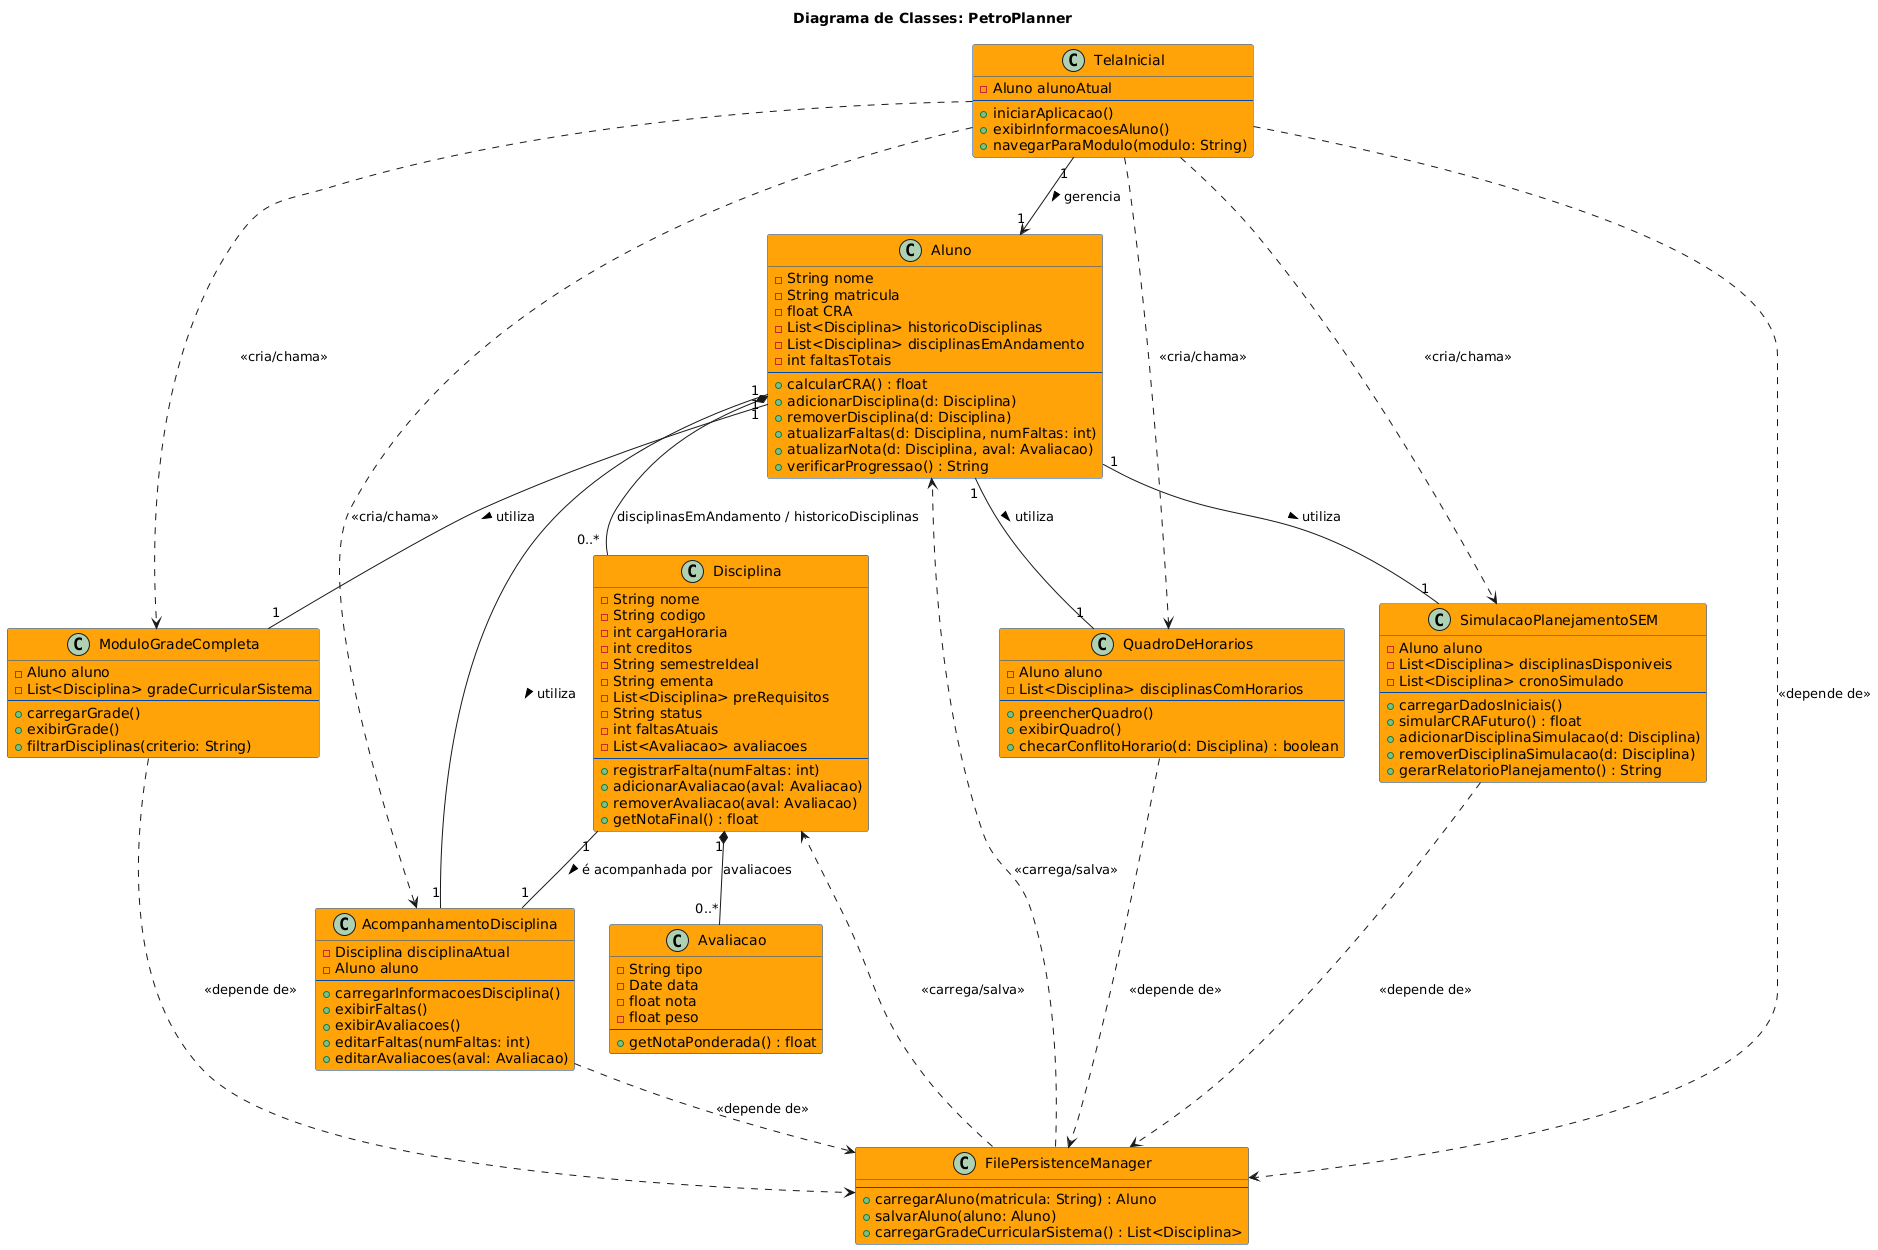

The diagram above was rendered by PlantUML. Its source (embedded in the PNG):
@startuml
' Definindo as cores para os elementos do diagrama de classes
skinparam class {
    BorderColor #004aad
    BackgroundColor #ffa308
    FontColor black
}
skinparam association {
    LineColor #004aad
    FontColor black
    ArrowColor #004aad
}
skinparam generalization {
    LineColor #004aad
    FontColor black
    ArrowColor #004aad
}
skinparam aggregation {
    LineColor #004aad
    FontColor black
    ArrowColor #004aad
}
skinparam composition {
    LineColor #004aad
    FontColor black
    ArrowColor #004aad
}
skinparam dependency {
    LineColor #004aad
    FontColor black
    ArrowColor #004aad
}
skinparam note {
    BackgroundColor #LightYellow
    BorderColor #DarkGray
    FontColor black
}

title Diagrama de Classes: PetroPlanner

' Classes de Entidade
class Aluno {
    - String nome
    - String matricula
    - float CRA
    - List<Disciplina> historicoDisciplinas
    - List<Disciplina> disciplinasEmAndamento
    - int faltasTotais
    --
    + calcularCRA() : float
    + adicionarDisciplina(d: Disciplina)
    + removerDisciplina(d: Disciplina)
    + atualizarFaltas(d: Disciplina, numFaltas: int)
    + atualizarNota(d: Disciplina, aval: Avaliacao)
    + verificarProgressao() : String
}

class Disciplina {
    - String nome
    - String codigo
    - int cargaHoraria
    - int creditos
    - String semestreIdeal
    - String ementa
    - List<Disciplina> preRequisitos
    - String status
    - int faltasAtuais
    - List<Avaliacao> avaliacoes
    --
    + registrarFalta(numFaltas: int)
    + adicionarAvaliacao(aval: Avaliacao)
    + removerAvaliacao(aval: Avaliacao)
    + getNotaFinal() : float
}

class Avaliacao {
    - String tipo
    - Date data
    - float nota
    - float peso
    --
    + getNotaPonderada() : float
}

' Classes de Módulos/Controle
class ModuloGradeCompleta {
    - Aluno aluno
    - List<Disciplina> gradeCurricularSistema
    --
    + carregarGrade()
    + exibirGrade()
    + filtrarDisciplinas(criterio: String)
}

class SimulacaoPlanejamentoSEM {
    - Aluno aluno
    - List<Disciplina> disciplinasDisponiveis
    - List<Disciplina> cronoSimulado
    --
    + carregarDadosIniciais()
    + simularCRAFuturo() : float
    + adicionarDisciplinaSimulacao(d: Disciplina)
    + removerDisciplinaSimulacao(d: Disciplina)
    + gerarRelatorioPlanejamento() : String
}

class QuadroDeHorarios {
    - Aluno aluno
    - List<Disciplina> disciplinasComHorarios
    --
    + preencherQuadro()
    + exibirQuadro()
    + checarConflitoHorario(d: Disciplina) : boolean
}

class AcompanhamentoDisciplina {
    - Disciplina disciplinaAtual
    - Aluno aluno
    --
    + carregarInformacoesDisciplina()
    + exibirFaltas()
    + exibirAvaliacoes()
    + editarFaltas(numFaltas: int)
    + editarAvaliacoes(aval: Avaliacao)
}

' Classe de Interface de Usuário
class TelaInicial {
    - Aluno alunoAtual
    --
    + iniciarAplicacao()
    + exibirInformacoesAluno()
    + navegarParaModulo(modulo: String)
}

' Classe de Persistência
class FilePersistenceManager {
    --
    + carregarAluno(matricula: String) : Aluno
    + salvarAluno(aluno: Aluno)
    + carregarGradeCurricularSistema() : List<Disciplina>
}

' Relacionamentos

' Composição/Agregação (Aluno possui Disciplinas e Disciplina possui Avaliações)
Aluno "1" *-- "0..*" Disciplina : disciplinasEmAndamento / historicoDisciplinas
Disciplina "1" *-- "0..*" Avaliacao : avaliacoes

' Associações entre Aluno e Módulos de Uso
Aluno "1" -- "1" ModuloGradeCompleta : utiliza >
Aluno "1" -- "1" SimulacaoPlanejamentoSEM : utiliza >
Aluno "1" -- "1" QuadroDeHorarios : utiliza >
Aluno "1" -- "1" AcompanhamentoDisciplina : utiliza >

' Associações entre Módulos de Uso e Disciplina
Disciplina "1" -- "1" AcompanhamentoDisciplina : é acompanhada por >

' Associações de Navegação/Controle
TelaInicial "1" --> "1" Aluno : gerencia >
TelaInicial ..> ModuloGradeCompleta : <<cria/chama>>
TelaInicial ..> SimulacaoPlanejamentoSEM : <<cria/chama>>
TelaInicial ..> QuadroDeHorarios : <<cria/chama>>
TelaInicial ..> AcompanhamentoDisciplina : <<cria/chama>>

' Dependência de Persistência
FilePersistenceManager ..> Aluno : <<carrega/salva>>
FilePersistenceManager ..> Disciplina : <<carrega/salva>>
ModuloGradeCompleta ..> FilePersistenceManager : <<depende de>>
SimulacaoPlanejamentoSEM ..> FilePersistenceManager : <<depende de>>
QuadroDeHorarios ..> FilePersistenceManager : <<depende de>>
AcompanhamentoDisciplina ..> FilePersistenceManager : <<depende de>>
TelaInicial ..> FilePersistenceManager : <<depende de>>
@enduml